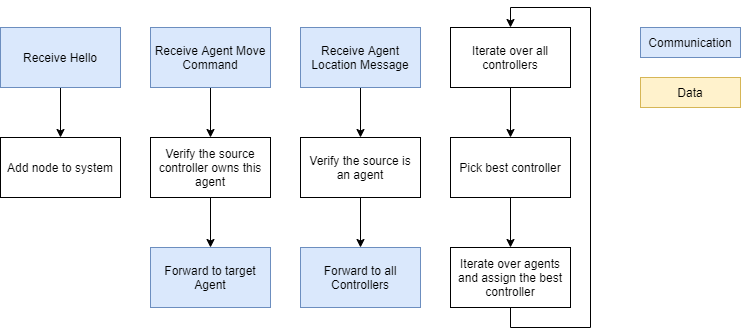

The diagram above was exported from draw.io. Its source (the exported page's mxGraphModel, read from the mxfile embedded in the PNG):
<mxGraphModel dx="2062" dy="1097" grid="1" gridSize="10" guides="1" tooltips="1" connect="1" arrows="1" fold="1" page="1" pageScale="1" pageWidth="850" pageHeight="1100" math="0" shadow="0">
  <root>
    <mxCell id="fXbfVNNKEgzSw9O6OlZk-0" />
    <mxCell id="fXbfVNNKEgzSw9O6OlZk-1" parent="fXbfVNNKEgzSw9O6OlZk-0" />
    <mxCell id="jAj6cp3uUejMVenZSwra-5" style="edgeStyle=orthogonalEdgeStyle;rounded=0;orthogonalLoop=1;jettySize=auto;html=1;exitX=0.5;exitY=1;exitDx=0;exitDy=0;entryX=0.5;entryY=0;entryDx=0;entryDy=0;" edge="1" parent="fXbfVNNKEgzSw9O6OlZk-1" source="od5ZVndCwWnCWRQJAINk-0" target="jAj6cp3uUejMVenZSwra-4">
      <mxGeometry relative="1" as="geometry" />
    </mxCell>
    <mxCell id="od5ZVndCwWnCWRQJAINk-0" value="Receive Hello" style="rounded=0;whiteSpace=wrap;html=1;strokeColor=#6c8ebf;fillColor=#dae8fc;" vertex="1" parent="fXbfVNNKEgzSw9O6OlZk-1">
      <mxGeometry x="70" y="70" width="120" height="60" as="geometry" />
    </mxCell>
    <mxCell id="jAj6cp3uUejMVenZSwra-0" value="Communication" style="rounded=0;whiteSpace=wrap;html=1;fillColor=#dae8fc;strokeColor=#6c8ebf;" vertex="1" parent="fXbfVNNKEgzSw9O6OlZk-1">
      <mxGeometry x="710" y="70" width="100" height="30" as="geometry" />
    </mxCell>
    <mxCell id="jAj6cp3uUejMVenZSwra-2" value="Data" style="rounded=0;whiteSpace=wrap;html=1;fillColor=#fff2cc;strokeColor=#d6b656;" vertex="1" parent="fXbfVNNKEgzSw9O6OlZk-1">
      <mxGeometry x="710" y="120" width="100" height="30" as="geometry" />
    </mxCell>
    <mxCell id="jAj6cp3uUejMVenZSwra-4" value="Add node to system" style="rounded=0;whiteSpace=wrap;html=1;" vertex="1" parent="fXbfVNNKEgzSw9O6OlZk-1">
      <mxGeometry x="70" y="180" width="120" height="60" as="geometry" />
    </mxCell>
    <mxCell id="jAj6cp3uUejMVenZSwra-14" style="edgeStyle=orthogonalEdgeStyle;rounded=0;orthogonalLoop=1;jettySize=auto;html=1;exitX=0.5;exitY=1;exitDx=0;exitDy=0;" edge="1" parent="fXbfVNNKEgzSw9O6OlZk-1" source="jAj6cp3uUejMVenZSwra-6" target="jAj6cp3uUejMVenZSwra-12">
      <mxGeometry relative="1" as="geometry" />
    </mxCell>
    <mxCell id="jAj6cp3uUejMVenZSwra-6" value="Receive Agent Move Command" style="rounded=0;whiteSpace=wrap;html=1;strokeColor=#6c8ebf;fillColor=#dae8fc;" vertex="1" parent="fXbfVNNKEgzSw9O6OlZk-1">
      <mxGeometry x="220" y="70" width="120" height="60" as="geometry" />
    </mxCell>
    <mxCell id="jAj6cp3uUejMVenZSwra-7" value="Forward to target Agent" style="rounded=0;whiteSpace=wrap;html=1;fillColor=#dae8fc;strokeColor=#6c8ebf;" vertex="1" parent="fXbfVNNKEgzSw9O6OlZk-1">
      <mxGeometry x="220" y="290" width="120" height="60" as="geometry" />
    </mxCell>
    <mxCell id="jAj6cp3uUejMVenZSwra-17" style="edgeStyle=orthogonalEdgeStyle;rounded=0;orthogonalLoop=1;jettySize=auto;html=1;exitX=0.5;exitY=1;exitDx=0;exitDy=0;entryX=0.5;entryY=0;entryDx=0;entryDy=0;" edge="1" parent="fXbfVNNKEgzSw9O6OlZk-1" source="jAj6cp3uUejMVenZSwra-9" target="jAj6cp3uUejMVenZSwra-15">
      <mxGeometry relative="1" as="geometry" />
    </mxCell>
    <mxCell id="jAj6cp3uUejMVenZSwra-9" value="Receive Agent Location Message" style="rounded=0;whiteSpace=wrap;html=1;fillColor=#dae8fc;strokeColor=#6c8ebf;" vertex="1" parent="fXbfVNNKEgzSw9O6OlZk-1">
      <mxGeometry x="370" y="70" width="120" height="60" as="geometry" />
    </mxCell>
    <mxCell id="jAj6cp3uUejMVenZSwra-10" value="Forward to all Controllers" style="rounded=0;whiteSpace=wrap;html=1;fillColor=#dae8fc;strokeColor=#6c8ebf;" vertex="1" parent="fXbfVNNKEgzSw9O6OlZk-1">
      <mxGeometry x="370" y="290" width="120" height="60" as="geometry" />
    </mxCell>
    <mxCell id="jAj6cp3uUejMVenZSwra-13" style="edgeStyle=orthogonalEdgeStyle;rounded=0;orthogonalLoop=1;jettySize=auto;html=1;exitX=0.5;exitY=1;exitDx=0;exitDy=0;entryX=0.5;entryY=0;entryDx=0;entryDy=0;" edge="1" parent="fXbfVNNKEgzSw9O6OlZk-1" source="jAj6cp3uUejMVenZSwra-12" target="jAj6cp3uUejMVenZSwra-7">
      <mxGeometry relative="1" as="geometry" />
    </mxCell>
    <mxCell id="jAj6cp3uUejMVenZSwra-12" value="Verify the source controller owns this agent" style="rounded=0;whiteSpace=wrap;html=1;" vertex="1" parent="fXbfVNNKEgzSw9O6OlZk-1">
      <mxGeometry x="220" y="180" width="120" height="60" as="geometry" />
    </mxCell>
    <mxCell id="jAj6cp3uUejMVenZSwra-16" style="edgeStyle=orthogonalEdgeStyle;rounded=0;orthogonalLoop=1;jettySize=auto;html=1;exitX=0.5;exitY=1;exitDx=0;exitDy=0;entryX=0.5;entryY=0;entryDx=0;entryDy=0;" edge="1" parent="fXbfVNNKEgzSw9O6OlZk-1" source="jAj6cp3uUejMVenZSwra-15" target="jAj6cp3uUejMVenZSwra-10">
      <mxGeometry relative="1" as="geometry" />
    </mxCell>
    <mxCell id="jAj6cp3uUejMVenZSwra-15" value="Verify the source is an agent" style="rounded=0;whiteSpace=wrap;html=1;" vertex="1" parent="fXbfVNNKEgzSw9O6OlZk-1">
      <mxGeometry x="370" y="180" width="120" height="60" as="geometry" />
    </mxCell>
    <mxCell id="jAj6cp3uUejMVenZSwra-21" style="edgeStyle=orthogonalEdgeStyle;rounded=0;orthogonalLoop=1;jettySize=auto;html=1;exitX=0.5;exitY=1;exitDx=0;exitDy=0;" edge="1" parent="fXbfVNNKEgzSw9O6OlZk-1" source="jAj6cp3uUejMVenZSwra-18" target="jAj6cp3uUejMVenZSwra-19">
      <mxGeometry relative="1" as="geometry" />
    </mxCell>
    <mxCell id="jAj6cp3uUejMVenZSwra-18" value="Iterate over all controllers" style="rounded=0;whiteSpace=wrap;html=1;" vertex="1" parent="fXbfVNNKEgzSw9O6OlZk-1">
      <mxGeometry x="520" y="70" width="120" height="60" as="geometry" />
    </mxCell>
    <mxCell id="jAj6cp3uUejMVenZSwra-22" style="edgeStyle=orthogonalEdgeStyle;rounded=0;orthogonalLoop=1;jettySize=auto;html=1;exitX=0.5;exitY=1;exitDx=0;exitDy=0;" edge="1" parent="fXbfVNNKEgzSw9O6OlZk-1" source="jAj6cp3uUejMVenZSwra-19" target="jAj6cp3uUejMVenZSwra-20">
      <mxGeometry relative="1" as="geometry" />
    </mxCell>
    <mxCell id="jAj6cp3uUejMVenZSwra-19" value="Pick best controller" style="rounded=0;whiteSpace=wrap;html=1;" vertex="1" parent="fXbfVNNKEgzSw9O6OlZk-1">
      <mxGeometry x="520" y="180" width="120" height="60" as="geometry" />
    </mxCell>
    <mxCell id="jAj6cp3uUejMVenZSwra-23" style="edgeStyle=orthogonalEdgeStyle;rounded=0;orthogonalLoop=1;jettySize=auto;html=1;exitX=0.5;exitY=1;exitDx=0;exitDy=0;entryX=0.5;entryY=0;entryDx=0;entryDy=0;" edge="1" parent="fXbfVNNKEgzSw9O6OlZk-1" source="jAj6cp3uUejMVenZSwra-20" target="jAj6cp3uUejMVenZSwra-18">
      <mxGeometry relative="1" as="geometry">
        <Array as="points">
          <mxPoint x="580" y="370" />
          <mxPoint x="660" y="370" />
          <mxPoint x="660" y="50" />
          <mxPoint x="580" y="50" />
        </Array>
      </mxGeometry>
    </mxCell>
    <mxCell id="jAj6cp3uUejMVenZSwra-20" value="Iterate over agents and assign the best controller" style="rounded=0;whiteSpace=wrap;html=1;" vertex="1" parent="fXbfVNNKEgzSw9O6OlZk-1">
      <mxGeometry x="520" y="290" width="120" height="60" as="geometry" />
    </mxCell>
  </root>
</mxGraphModel>